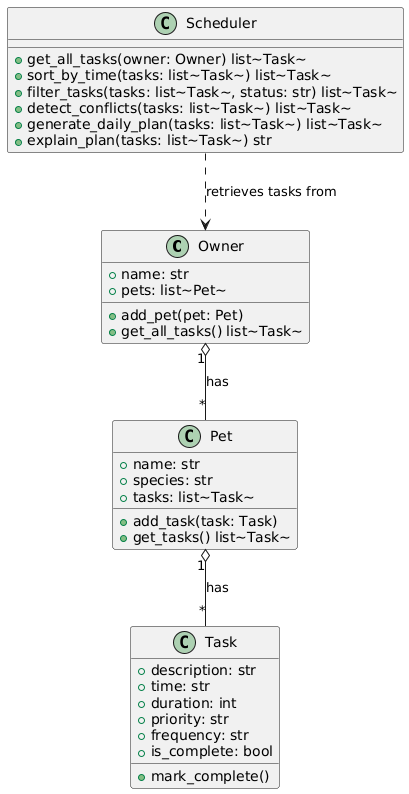

The diagram above was rendered by PlantUML. Its source (embedded in the PNG):
@startuml
class Owner {
+name: str
+pets: list~Pet~
+add_pet(pet: Pet)
+get_all_tasks() list~Task~
}

    class Pet {
        +name: str
        +species: str
        +tasks: list~Task~
        +add_task(task: Task)
        +get_tasks() list~Task~
    }

    class Task {
        +description: str
        +time: str
        +duration: int
        +priority: str
        +frequency: str
        +is_complete: bool
        +mark_complete()
    }

    class Scheduler {
        +get_all_tasks(owner: Owner) list~Task~
        +sort_by_time(tasks: list~Task~) list~Task~
        +filter_tasks(tasks: list~Task~, status: str) list~Task~
        +detect_conflicts(tasks: list~Task~) list~Task~
        +generate_daily_plan(tasks: list~Task~) list~Task~
        +explain_plan(tasks: list~Task~) str
    }

    Owner "1" o-- "*" Pet : has
    Pet "1" o-- "*" Task : has
    Scheduler ..> Owner : retrieves tasks from
@enduml